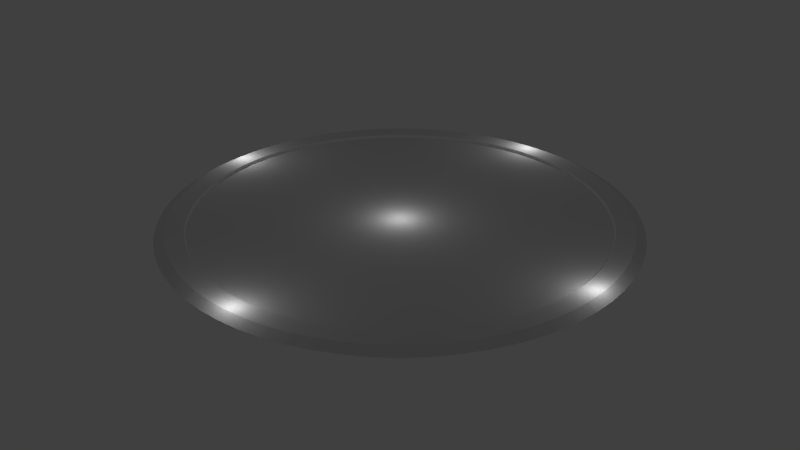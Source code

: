 # Source: arena3.blend  (saved by Blender 2.76.0; exported with 4.5.12 LTS)
import bpy
from mathutils import Matrix  # noqa: F401  (used for matrix-valued properties, if any)

bpy.ops.wm.read_factory_settings(use_empty=True)
scene = bpy.context.scene
scene.name = 'Scene'

# ---- collections
col_collection_1 = bpy.data.collections.new('Collection 1'); scene.collection.children.link(col_collection_1)

# ---- materials (node trees are filled in below, after node groups)
mat_center = bpy.data.materials.new('center')
mat_center.alpha_threshold = 0.0
mat_center.use_transparent_shadow = False
mat_center.diffuse_color = (0.342, 0.4672, 0.4145, 1.0)
mat_center.roughness = 0.5
mat_center.specular_intensity = 0.05483
mat_borders = bpy.data.materials.new('borders')
mat_borders.alpha_threshold = 0.0
mat_borders.use_transparent_shadow = False
mat_borders.diffuse_color = (0.1473, 0.06231, 0.1463, 1.0)
mat_borders.roughness = 0.5
mat_borders.specular_intensity = 0.1
mat_material_003 = bpy.data.materials.new('Material.003')
mat_material_003.alpha_threshold = 0.0
mat_material_003.use_transparent_shadow = False
mat_material_003.roughness = 0.5

# ---- material node trees

# ---- world
world_world = bpy.data.worlds.new('World'); scene.world = world_world
world_world.color = (0.05088, 0.05088, 0.05088)
world_world.use_sun_shadow = False
world_world.sun_shadow_jitter_overblur = 0.0
world_world.cycles.sampling_method = 'MANUAL'
world_world.cycles.sample_map_resolution = 256

# ---- lights
light_point_003 = bpy.data.lights.new('Point.003', 'POINT')
light_point_003.transmission_factor = 0.0
light_point_003.energy = 100.0
light_point_003.shadow_buffer_clip_start = 0.5
light_point_003.shadow_soft_size = 0.1
light_point_003.shadow_maximum_resolution = 0.006
light_point_003.use_absolute_resolution = True
light_point_003.cycles.use_multiple_importance_sampling = False
light_point_002 = bpy.data.lights.new('Point.002', 'POINT')
light_point_002.transmission_factor = 0.0
light_point_002.energy = 100.0
light_point_002.shadow_buffer_clip_start = 0.5
light_point_002.shadow_soft_size = 0.1
light_point_002.shadow_maximum_resolution = 0.006
light_point_002.use_absolute_resolution = True
light_point_002.cycles.use_multiple_importance_sampling = False
light_point_001 = bpy.data.lights.new('Point.001', 'POINT')
light_point_001.transmission_factor = 0.0
light_point_001.energy = 100.0
light_point_001.shadow_buffer_clip_start = 0.5
light_point_001.shadow_soft_size = 0.1
light_point_001.shadow_maximum_resolution = 0.006
light_point_001.use_absolute_resolution = True
light_point_001.cycles.use_multiple_importance_sampling = False
light_point = bpy.data.lights.new('Point', 'POINT')
light_point.transmission_factor = 0.0
light_point.energy = 100.0
light_point.shadow_buffer_clip_start = 0.5
light_point.shadow_soft_size = 0.1
light_point.shadow_maximum_resolution = 0.006
light_point.use_absolute_resolution = True
light_point.cycles.use_multiple_importance_sampling = False
light_hemi = bpy.data.lights.new('Hemi', 'POINT')
light_hemi.transmission_factor = 0.0
light_hemi.energy = 100.0
light_hemi.shadow_buffer_clip_start = 0.5
light_hemi.shadow_soft_size = 0.1
light_hemi.shadow_maximum_resolution = 0.006
light_hemi.use_absolute_resolution = True
light_hemi.cycles.use_multiple_importance_sampling = False

# ---- meshes
me_circle_001 = bpy.data.meshes.new('Circle.001')
me_circle_001.from_pydata([(0.0, 1.0, 0.0), (-0.09802, 0.9952, 0.0), (-0.1951, 0.9808, 0.0), (-0.2903, 0.9569, 0.0), (-0.3827, 0.9239, 0.0), (-0.4714, 0.8819, 0.0), (-0.5556, 0.8315, 0.0), (-0.6344, 0.773, 0.0), (-0.7071, 0.7071, 0.0), (-0.773, 0.6344, 0.0), (-0.8315, 0.5556, 0.0), (-0.8819, 0.4714, 0.0), (-0.9239, 0.3827, 0.0), (-0.9569, 0.2903, 0.0), (-0.9808, 0.1951, 0.0), (-0.9952, 0.09802, 0.0), (-1.0, -1.629e-07, 0.0), (-0.9952, -0.09802, 0.0), (-0.9808, -0.1951, 0.0), (-0.9569, -0.2903, 0.0), (-0.9239, -0.3827, 0.0), (-0.8819, -0.4714, 0.0), (-0.8315, -0.5556, 0.0), (-0.773, -0.6344, 0.0), (-0.7071, -0.7071, 0.0), (-0.6344, -0.773, 0.0), (-0.5556, -0.8315, 0.0), (-0.4714, -0.8819, 0.0), (-0.3827, -0.9239, 0.0), (-0.2903, -0.9569, 0.0), (-0.1951, -0.9808, 0.0), (-0.09802, -0.9952, 0.0), (8.027e-07, -1.0, 0.0), (0.09802, -0.9952, 0.0), (0.1951, -0.9808, 0.0), (0.2903, -0.9569, 0.0), (0.3827, -0.9239, 0.0), (0.4714, -0.8819, 0.0), (0.5556, -0.8315, 0.0), (0.6344, -0.773, 0.0), (0.7071, -0.7071, 0.0), (0.773, -0.6344, 0.0), (0.8315, -0.5556, 0.0), (0.8819, -0.4714, 0.0), (0.9239, -0.3827, 0.0), (0.9569, -0.2903, 0.0), (0.9808, -0.1951, 0.0), (0.9952, -0.09802, 0.0), (1.0, -4.649e-07, 0.0), (0.9952, 0.09802, 0.0), (0.9808, 0.1951, 0.0), (0.9569, 0.2903, 0.0), (0.9239, 0.3827, 0.0), (0.8819, 0.4714, 0.0), (0.8315, 0.5556, 0.0), (0.773, 0.6344, 0.0), (0.7071, 0.7071, 0.0), (0.6344, 0.773, 0.0), (0.5556, 0.8315, 0.0), (0.4714, 0.8819, 0.0), (0.3827, 0.9239, 0.0), (0.2903, 0.9569, 0.0), (0.1951, 0.9808, 0.0), (0.09802, 0.9952, 0.0), (5.777e-07, -2.561e-07, 0.0), (-5.888e-08, 1.099, 0.01274), (-0.1077, 1.094, 0.01274), (-0.2144, 1.078, 0.01274), (-0.319, 1.052, 0.01274), (-0.4205, 1.015, 0.01274), (-0.518, 0.9691, 0.01274), (-0.6105, 0.9137, 0.01274), (-0.6971, 0.8494, 0.01274), (-0.777, 0.777, 0.01274), (-0.8494, 0.6971, 0.01274), (-0.9137, 0.6105, 0.01274), (-0.9691, 0.518, 0.01274), (-1.015, 0.4205, 0.01274), (-1.052, 0.319, 0.01274), (-1.078, 0.2144, 0.01274), (-1.094, 0.1077, 0.01274), (-1.099, -1.539e-07, 0.01274), (-1.094, -0.1077, 0.01274), (-1.078, -0.2144, 0.01274), (-1.052, -0.319, 0.01274), (-1.015, -0.4205, 0.01274), (-0.9691, -0.518, 0.01274), (-0.9137, -0.6105, 0.01274), (-0.8494, -0.6971, 0.01274), (-0.777, -0.777, 0.01274), (-0.6971, -0.8494, 0.01274), (-0.6105, -0.9137, 0.01274), (-0.518, -0.9691, 0.01274), (-0.4205, -1.015, 0.01274), (-0.319, -1.052, 0.01274), (-0.2144, -1.078, 0.01274), (-0.1077, -1.094, 0.01274), (8.232e-07, -1.099, 0.01274), (0.1077, -1.094, 0.01274), (0.2144, -1.078, 0.01274), (0.319, -1.052, 0.01274), (0.4205, -1.015, 0.01274), (0.518, -0.9691, 0.01274), (0.6105, -0.9137, 0.01274), (0.6971, -0.8494, 0.01274), (0.777, -0.777, 0.01274), (0.8494, -0.6971, 0.01274), (0.9137, -0.6105, 0.01274), (0.9691, -0.518, 0.01274), (1.015, -0.4205, 0.01274), (1.052, -0.319, 0.01274), (1.078, -0.2144, 0.01274), (1.094, -0.1077, 0.01274), (1.099, -4.857e-07, 0.01274), (1.094, 0.1077, 0.01274), (1.078, 0.2144, 0.01274), (1.052, 0.319, 0.01274), (1.015, 0.4205, 0.01274), (0.9691, 0.518, 0.01274), (0.9137, 0.6105, 0.01274), (0.8494, 0.6971, 0.01274), (0.777, 0.777, 0.01274), (0.6971, 0.8494, 0.01274), (0.6105, 0.9137, 0.01274), (0.518, 0.9691, 0.01274), (0.4205, 1.015, 0.01274), (0.319, 1.052, 0.01274), (0.2144, 1.078, 0.01274), (0.1077, 1.094, 0.01274), (-8.781e-08, 1.147, -0.01268), (-0.1124, 1.142, -0.01268), (-0.2238, 1.125, -0.01268), (-0.333, 1.098, -0.01268), (-0.439, 1.06, -0.01268), (-0.5408, 1.012, -0.01268), (-0.6373, 0.9538, -0.01268), (-0.7277, 0.8867, -0.01268), (-0.8111, 0.8111, -0.01268), (-0.8867, 0.7277, -0.01268), (-0.9538, 0.6373, -0.01268), (-1.012, 0.5408, -0.01268), (-1.06, 0.439, -0.01268), (-1.098, 0.333, -0.01268), (-1.125, 0.2238, -0.01268), (-1.142, 0.1124, -0.01268), (-1.147, -1.494e-07, -0.01268), (-1.142, -0.1124, -0.01268), (-1.125, -0.2238, -0.01268), (-1.098, -0.333, -0.01268), (-1.06, -0.439, -0.01268), (-1.012, -0.5408, -0.01268), (-0.9538, -0.6373, -0.01268), (-0.8867, -0.7277, -0.01268), (-0.8111, -0.8111, -0.01268), (-0.7277, -0.8867, -0.01268), (-0.6373, -0.9538, -0.01268), (-0.5408, -1.012, -0.01268), (-0.439, -1.06, -0.01268), (-0.333, -1.098, -0.01268), (-0.2238, -1.125, -0.01268), (-0.1124, -1.142, -0.01268), (8.33e-07, -1.147, -0.01268), (0.1124, -1.142, -0.01268), (0.2238, -1.125, -0.01268), (0.333, -1.098, -0.01268), (0.439, -1.06, -0.01268), (0.5408, -1.012, -0.01268), (0.6373, -0.9538, -0.01268), (0.7277, -0.8867, -0.01268), (0.8111, -0.8111, -0.01268), (0.8867, -0.7277, -0.01268), (0.9538, -0.6373, -0.01268), (1.012, -0.5408, -0.01268), (1.06, -0.439, -0.01268), (1.098, -0.333, -0.01268), (1.125, -0.2238, -0.01268), (1.142, -0.1124, -0.01268), (1.147, -4.958e-07, -0.01268), (1.142, 0.1124, -0.01268), (1.125, 0.2238, -0.01268), (1.098, 0.333, -0.01268), (1.06, 0.439, -0.01268), (1.012, 0.5408, -0.01268), (0.9538, 0.6373, -0.01268), (0.8867, 0.7277, -0.01268), (0.8111, 0.8111, -0.01268), (0.7277, 0.8867, -0.01268), (0.6373, 0.9538, -0.01268), (0.5408, 1.012, -0.01268), (0.439, 1.06, -0.01268), (0.333, 1.098, -0.01268), (0.2238, 1.125, -0.01268), (0.1124, 1.142, -0.01268), (-3.635e-08, 1.055, -0.07663), (-0.1034, 1.05, -0.07663), (-0.2059, 1.035, -0.07663), (-0.3063, 1.01, -0.07663), (-0.4038, 0.975, -0.07663), (-0.4975, 0.9307, -0.07663), (-0.5863, 0.8774, -0.07663), (-0.6695, 0.8158, -0.07663), (-0.7462, 0.7462, -0.07663), (-0.8158, 0.6695, -0.07663), (-0.8774, 0.5863, -0.07663), (-0.9307, 0.4975, -0.07663), (-0.975, 0.4038, -0.07663), (-1.01, 0.3063, -0.07663), (-1.035, 0.2059, -0.07663), (-1.05, 0.1034, -0.07663), (-1.055, -1.561e-07, -0.07663), (-1.05, -0.1034, -0.07663), (-1.035, -0.2059, -0.07663), (-1.01, -0.3063, -0.07663), (-0.975, -0.4038, -0.07663), (-0.9307, -0.4975, -0.07663), (-0.8774, -0.5863, -0.07663), (-0.8158, -0.6695, -0.07663), (-0.7462, -0.7462, -0.07663), (-0.6695, -0.8158, -0.07663), (-0.5863, -0.8774, -0.07663), (-0.4975, -0.9307, -0.07663), (-0.4038, -0.975, -0.07663), (-0.3063, -1.01, -0.07663), (-0.2059, -1.035, -0.07663), (-0.1034, -1.05, -0.07663), (8.107e-07, -1.055, -0.07663), (0.1034, -1.05, -0.07663), (0.2059, -1.035, -0.07663), (0.3063, -1.01, -0.07663), (0.4038, -0.975, -0.07663), (0.4975, -0.9307, -0.07663), (0.5863, -0.8774, -0.07663), (0.6695, -0.8158, -0.07663), (0.7462, -0.7462, -0.07663), (0.8158, -0.6695, -0.07663), (0.8774, -0.5863, -0.07663), (0.9307, -0.4975, -0.07663), (0.975, -0.4038, -0.07663), (1.01, -0.3063, -0.07663), (1.035, -0.2059, -0.07663), (1.05, -0.1034, -0.07663), (1.055, -4.748e-07, -0.07663), (1.05, 0.1034, -0.07663), (1.035, 0.2059, -0.07663), (1.01, 0.3063, -0.07663), (0.975, 0.4038, -0.07663), (0.9307, 0.4975, -0.07663), (0.8774, 0.5863, -0.07663), (0.8158, 0.6695, -0.07663), (0.7462, 0.7462, -0.07663), (0.6695, 0.8157, -0.07663), (0.5863, 0.8774, -0.07663), (0.4975, 0.9307, -0.07663), (0.4038, 0.975, -0.07663), (0.3063, 1.01, -0.07663), (0.2059, 1.035, -0.07663), (0.1034, 1.05, -0.07663), (5.841e-07, -2.179e-07, -0.02092), (0.0, 1.0, 0.006279), (-3.852e-09, 1.006, 0.01274), (-0.09865, 1.002, 0.01274), (-0.09802, 0.9952, 0.006279), (-0.1964, 0.9871, 0.01274), (-0.1951, 0.9808, 0.006279), (-0.2922, 0.9631, 0.01274), (-0.2903, 0.9569, 0.006279), (-0.3852, 0.9299, 0.01274), (-0.3827, 0.9239, 0.006279), (-0.4744, 0.8876, 0.01274), (-0.4714, 0.8819, 0.006279), (-0.5592, 0.8368, 0.01274), (-0.5556, 0.8315, 0.006279), (-0.6385, 0.778, 0.01274), (-0.6344, 0.773, 0.006279), (-0.7117, 0.7117, 0.01274), (-0.7071, 0.7071, 0.006279), (-0.778, 0.6385, 0.01274), (-0.773, 0.6344, 0.006279), (-0.8368, 0.5592, 0.01274), (-0.8315, 0.5556, 0.006279), (-0.8876, 0.4744, 0.01274), (-0.8819, 0.4714, 0.006279), (-0.9299, 0.3852, 0.01274), (-0.9239, 0.3827, 0.006279), (-0.9631, 0.2922, 0.01274), (-0.9569, 0.2903, 0.006279), (-0.9871, 0.1964, 0.01274), (-0.9808, 0.1951, 0.006279), (-1.002, 0.09865, 0.01274), (-0.9952, 0.09802, 0.006279), (-1.006, -1.623e-07, 0.01274), (-1.0, -1.629e-07, 0.006279), (-1.002, -0.09865, 0.01274), (-0.9952, -0.09802, 0.006279), (-0.9871, -0.1964, 0.01274), (-0.9808, -0.1951, 0.006279), (-0.9631, -0.2922, 0.01274), (-0.9569, -0.2903, 0.006279), (-0.9299, -0.3852, 0.01274), (-0.9239, -0.3827, 0.006279), (-0.8876, -0.4744, 0.01274), (-0.8819, -0.4714, 0.006279), (-0.8368, -0.5592, 0.01274), (-0.8315, -0.5556, 0.006279), (-0.778, -0.6385, 0.01274), (-0.773, -0.6344, 0.006279), (-0.7117, -0.7117, 0.01274), (-0.7071, -0.7071, 0.006279), (-0.6385, -0.778, 0.01274), (-0.6344, -0.773, 0.006279), (-0.5592, -0.8368, 0.01274), (-0.5556, -0.8315, 0.006279), (-0.4744, -0.8876, 0.01274), (-0.4714, -0.8819, 0.006279), (-0.3852, -0.9299, 0.01274), (-0.3827, -0.9239, 0.006279), (-0.2922, -0.9631, 0.01274), (-0.2903, -0.9569, 0.006279), (-0.1964, -0.9871, 0.01274), (-0.1951, -0.9808, 0.006279), (-0.09865, -1.002, 0.01274), (-0.09802, -0.9952, 0.006279), (8.04e-07, -1.006, 0.01274), (8.027e-07, -1.0, 0.006279), (0.09865, -1.002, 0.01274), (0.09802, -0.9952, 0.006279), (0.1964, -0.9871, 0.01274), (0.1951, -0.9808, 0.006279), (0.2922, -0.9631, 0.01274), (0.2903, -0.9569, 0.006279), (0.3852, -0.9299, 0.01274), (0.3827, -0.9239, 0.006279), (0.4744, -0.8876, 0.01274), (0.4714, -0.8819, 0.006279), (0.5592, -0.8368, 0.01274), (0.5556, -0.8315, 0.006279), (0.6385, -0.778, 0.01274), (0.6344, -0.773, 0.006279), (0.7117, -0.7117, 0.01274), (0.7071, -0.7071, 0.006279), (0.778, -0.6385, 0.01274), (0.773, -0.6344, 0.006279), (0.8368, -0.5592, 0.01274), (0.8315, -0.5556, 0.006279), (0.8876, -0.4744, 0.01274), (0.8819, -0.4714, 0.006279), (0.9299, -0.3852, 0.01274), (0.9239, -0.3827, 0.006279), (0.9631, -0.2922, 0.01274), (0.9569, -0.2903, 0.006279), (0.9871, -0.1964, 0.01274), (0.9808, -0.1951, 0.006279), (1.002, -0.09865, 0.01274), (0.9952, -0.09802, 0.006279), (1.006, -4.663e-07, 0.01274), (1.0, -4.649e-07, 0.006279), (1.002, 0.09865, 0.01274), (0.9952, 0.09802, 0.006279), (0.9871, 0.1964, 0.01274), (0.9808, 0.1951, 0.006279), (0.9631, 0.2922, 0.01274), (0.9569, 0.2903, 0.006279), (0.9299, 0.3852, 0.01274), (0.9239, 0.3827, 0.006279), (0.8876, 0.4744, 0.01274), (0.8819, 0.4714, 0.006279), (0.8368, 0.5592, 0.01274), (0.8315, 0.5556, 0.006279), (0.778, 0.6385, 0.01274), (0.773, 0.6344, 0.006279), (0.7117, 0.7117, 0.01274), (0.7071, 0.7071, 0.006279), (0.6385, 0.778, 0.01274), (0.6344, 0.773, 0.006279), (0.5592, 0.8368, 0.01274), (0.5556, 0.8315, 0.006279), (0.4744, 0.8876, 0.01274), (0.4714, 0.8819, 0.006279), (0.3852, 0.9299, 0.01274), (0.3827, 0.9239, 0.006279), (0.2922, 0.9631, 0.01274), (0.2903, 0.9569, 0.006279), (0.1964, 0.9871, 0.01274), (0.1951, 0.9808, 0.006279), (0.09865, 1.002, 0.01274), (0.09802, 0.9952, 0.006279)], [], [(57, 58, 64), (31, 32, 64), (5, 6, 64), (58, 59, 64), (32, 33, 64), (6, 7, 64), (59, 60, 64), (33, 34, 64), (7, 8, 64), (60, 61, 64), (34, 35, 64), (8, 9, 64), (61, 62, 64), (35, 36, 64), (9, 10, 64), (62, 63, 64), (36, 37, 64), (10, 11, 64), (63, 0, 64), (37, 38, 64), (11, 12, 64), (38, 39, 64), (12, 13, 64), (39, 40, 64), (13, 14, 64), (40, 41, 64), (14, 15, 64), (41, 42, 64), (15, 16, 64), (42, 43, 64), (16, 17, 64), (43, 44, 64), (17, 18, 64), (44, 45, 64), (18, 19, 64), (45, 46, 64), (19, 20, 64), (46, 47, 64), (20, 21, 64), (47, 48, 64), (21, 22, 64), (48, 49, 64), (22, 23, 64), (49, 50, 64), (23, 24, 64), (50, 51, 64), (24, 25, 64), (51, 52, 64), (25, 26, 64), (52, 53, 64), (26, 27, 64), (0, 1, 64), (53, 54, 64), (27, 28, 64), (1, 2, 64), (54, 55, 64), (28, 29, 64), (2, 3, 64), (55, 56, 64), (29, 30, 64), (3, 4, 64), (56, 57, 64), (30, 31, 64), (4, 5, 64), (374, 372, 122, 123), (322, 320, 96, 97), (270, 268, 70, 71), (376, 374, 123, 124), (324, 322, 97, 98), (272, 270, 71, 72), (378, 376, 124, 125), (326, 324, 98, 99), (274, 272, 72, 73), (380, 378, 125, 126), (328, 326, 99, 100), (276, 274, 73, 74), (382, 380, 126, 127), (330, 328, 100, 101), (278, 276, 74, 75), (384, 382, 127, 128), (332, 330, 101, 102), (280, 278, 75, 76), (260, 259, 65, 66), (334, 332, 102, 103), (282, 280, 76, 77), (336, 334, 103, 104), (284, 282, 77, 78), (338, 336, 104, 105), (286, 284, 78, 79), (340, 338, 105, 106), (288, 286, 79, 80), (342, 340, 106, 107), (290, 288, 80, 81), (344, 342, 107, 108), (292, 290, 81, 82), (346, 344, 108, 109), (294, 292, 82, 83), (348, 346, 109, 110), (296, 294, 83, 84), (350, 348, 110, 111), (298, 296, 84, 85), (352, 350, 111, 112), (300, 298, 85, 86), (354, 352, 112, 113), (302, 300, 86, 87), (356, 354, 113, 114), (304, 302, 87, 88), (358, 356, 114, 115), (306, 304, 88, 89), (360, 358, 115, 116), (308, 306, 89, 90), (362, 360, 116, 117), (310, 308, 90, 91), (364, 362, 117, 118), (312, 310, 91, 92), (259, 384, 128, 65), (366, 364, 118, 119), (314, 312, 92, 93), (262, 260, 66, 67), (368, 366, 119, 120), (316, 314, 93, 94), (264, 262, 67, 68), (370, 368, 120, 121), (318, 316, 94, 95), (266, 264, 68, 69), (372, 370, 121, 122), (320, 318, 95, 96), (268, 266, 69, 70), (62, 61, 381, 383), (36, 35, 329, 331), (10, 9, 277, 279), (63, 62, 383, 385), (37, 36, 331, 333), (11, 10, 279, 281), (38, 37, 333, 335), (12, 11, 281, 283), (0, 63, 385, 258), (39, 38, 335, 337), (13, 12, 283, 285), (40, 39, 337, 339), (14, 13, 285, 287), (41, 40, 339, 341), (15, 14, 287, 289), (42, 41, 341, 343), (16, 15, 289, 291), (43, 42, 343, 345), (17, 16, 291, 293), (44, 43, 345, 347), (18, 17, 293, 295), (45, 44, 347, 349), (19, 18, 295, 297), (46, 45, 349, 351), (20, 19, 297, 299), (47, 46, 351, 353), (21, 20, 299, 301), (48, 47, 353, 355), (22, 21, 301, 303), (49, 48, 355, 357), (23, 22, 303, 305), (50, 49, 357, 359), (24, 23, 305, 307), (51, 50, 359, 361), (25, 24, 307, 309), (52, 51, 361, 363), (26, 25, 309, 311), (53, 52, 363, 365), (27, 26, 311, 313), (54, 53, 365, 367), (28, 27, 313, 315), (2, 1, 261, 263), (55, 54, 367, 369), (29, 28, 315, 317), (3, 2, 263, 265), (56, 55, 369, 371), (30, 29, 317, 319), (4, 3, 265, 267), (57, 56, 371, 373), (31, 30, 319, 321), (5, 4, 267, 269), (58, 57, 373, 375), (32, 31, 321, 323), (6, 5, 269, 271), (59, 58, 375, 377), (33, 32, 323, 325), (7, 6, 271, 273), (60, 59, 377, 379), (34, 33, 325, 327), (8, 7, 273, 275), (61, 60, 379, 381), (35, 34, 327, 329), (9, 8, 275, 277), (65, 128, 192, 129), (103, 102, 166, 167), (77, 76, 140, 141), (104, 103, 167, 168), (78, 77, 141, 142), (105, 104, 168, 169), (79, 78, 142, 143), (106, 105, 169, 170), (80, 79, 143, 144), (107, 106, 170, 171), (81, 80, 144, 145), (108, 107, 171, 172), (82, 81, 145, 146), (109, 108, 172, 173), (83, 82, 146, 147), (110, 109, 173, 174), (84, 83, 147, 148), (111, 110, 174, 175), (85, 84, 148, 149), (112, 111, 175, 176), (86, 85, 149, 150), (113, 112, 176, 177), (87, 86, 150, 151), (114, 113, 177, 178), (88, 87, 151, 152), (115, 114, 178, 179), (89, 88, 152, 153), (116, 115, 179, 180), (90, 89, 153, 154), (117, 116, 180, 181), (91, 90, 154, 155), (118, 117, 181, 182), (92, 91, 155, 156), (66, 65, 129, 130), (119, 118, 182, 183), (93, 92, 156, 157), (67, 66, 130, 131), (120, 119, 183, 184), (94, 93, 157, 158), (68, 67, 131, 132), (121, 120, 184, 185), (95, 94, 158, 159), (69, 68, 132, 133), (122, 121, 185, 186), (96, 95, 159, 160), (70, 69, 133, 134), (123, 122, 186, 187), (97, 96, 160, 161), (71, 70, 134, 135), (124, 123, 187, 188), (98, 97, 161, 162), (72, 71, 135, 136), (125, 124, 188, 189), (99, 98, 162, 163), (73, 72, 136, 137), (126, 125, 189, 190), (100, 99, 163, 164), (74, 73, 137, 138), (127, 126, 190, 191), (101, 100, 164, 165), (75, 74, 138, 139), (128, 127, 191, 192), (102, 101, 165, 166), (76, 75, 139, 140), (170, 169, 233, 234), (144, 143, 207, 208), (171, 170, 234, 235), (145, 144, 208, 209), (172, 171, 235, 236), (146, 145, 209, 210), (173, 172, 236, 237), (147, 146, 210, 211), (174, 173, 237, 238), (148, 147, 211, 212), (175, 174, 238, 239), (149, 148, 212, 213), (176, 175, 239, 240), (150, 149, 213, 214), (177, 176, 240, 241), (151, 150, 214, 215), (178, 177, 241, 242), (152, 151, 215, 216), (179, 178, 242, 243), (153, 152, 216, 217), (180, 179, 243, 244), (154, 153, 217, 218), (181, 180, 244, 245), (155, 154, 218, 219), (182, 181, 245, 246), (156, 155, 219, 220), (130, 129, 193, 194), (183, 182, 246, 247), (157, 156, 220, 221), (131, 130, 194, 195), (184, 183, 247, 248), (158, 157, 221, 222), (132, 131, 195, 196), (185, 184, 248, 249), (159, 158, 222, 223), (133, 132, 196, 197), (186, 185, 249, 250), (160, 159, 223, 224), (134, 133, 197, 198), (187, 186, 250, 251), (161, 160, 224, 225), (135, 134, 198, 199), (188, 187, 251, 252), (162, 161, 225, 226), (136, 135, 199, 200), (189, 188, 252, 253), (163, 162, 226, 227), (137, 136, 200, 201), (190, 189, 253, 254), (164, 163, 227, 228), (138, 137, 201, 202), (191, 190, 254, 255), (165, 164, 228, 229), (139, 138, 202, 203), (192, 191, 255, 256), (166, 165, 229, 230), (140, 139, 203, 204), (129, 192, 256, 193), (167, 166, 230, 231), (141, 140, 204, 205), (168, 167, 231, 232), (142, 141, 205, 206), (169, 168, 232, 233), (143, 142, 206, 207), (237, 236, 257), (211, 210, 257), (238, 237, 257), (212, 211, 257), (239, 238, 257), (213, 212, 257), (240, 239, 257), (214, 213, 257), (241, 240, 257), (215, 214, 257), (242, 241, 257), (216, 215, 257), (243, 242, 257), (217, 216, 257), (244, 243, 257), (218, 217, 257), (245, 244, 257), (219, 218, 257), (246, 245, 257), (220, 219, 257), (194, 193, 257), (247, 246, 257), (221, 220, 257), (195, 194, 257), (248, 247, 257), (222, 221, 257), (196, 195, 257), (249, 248, 257), (223, 222, 257), (197, 196, 257), (250, 249, 257), (224, 223, 257), (198, 197, 257), (251, 250, 257), (225, 224, 257), (199, 198, 257), (252, 251, 257), (226, 225, 257), (200, 199, 257), (253, 252, 257), (227, 226, 257), (201, 200, 257), (254, 253, 257), (228, 227, 257), (202, 201, 257), (255, 254, 257), (229, 228, 257), (203, 202, 257), (256, 255, 257), (230, 229, 257), (204, 203, 257), (193, 256, 257), (231, 230, 257), (205, 204, 257), (232, 231, 257), (206, 205, 257), (233, 232, 257), (207, 206, 257), (234, 233, 257), (208, 207, 257), (235, 234, 257), (209, 208, 257), (236, 235, 257), (210, 209, 257), (261, 258, 259, 260), (263, 261, 260, 262), (265, 263, 262, 264), (267, 265, 264, 266), (269, 267, 266, 268), (271, 269, 268, 270), (273, 271, 270, 272), (275, 273, 272, 274), (277, 275, 274, 276), (279, 277, 276, 278), (281, 279, 278, 280), (283, 281, 280, 282), (285, 283, 282, 284), (287, 285, 284, 286), (289, 287, 286, 288), (291, 289, 288, 290), (293, 291, 290, 292), (295, 293, 292, 294), (297, 295, 294, 296), (299, 297, 296, 298), (301, 299, 298, 300), (303, 301, 300, 302), (305, 303, 302, 304), (307, 305, 304, 306), (309, 307, 306, 308), (311, 309, 308, 310), (313, 311, 310, 312), (315, 313, 312, 314), (317, 315, 314, 316), (319, 317, 316, 318), (321, 319, 318, 320), (323, 321, 320, 322), (325, 323, 322, 324), (327, 325, 324, 326), (329, 327, 326, 328), (331, 329, 328, 330), (333, 331, 330, 332), (335, 333, 332, 334), (337, 335, 334, 336), (339, 337, 336, 338), (341, 339, 338, 340), (343, 341, 340, 342), (345, 343, 342, 344), (347, 345, 344, 346), (349, 347, 346, 348), (351, 349, 348, 350), (353, 351, 350, 352), (355, 353, 352, 354), (357, 355, 354, 356), (359, 357, 356, 358), (361, 359, 358, 360), (363, 361, 360, 362), (365, 363, 362, 364), (367, 365, 364, 366), (369, 367, 366, 368), (371, 369, 368, 370), (373, 371, 370, 372), (375, 373, 372, 374), (377, 375, 374, 376), (379, 377, 376, 378), (381, 379, 378, 380), (383, 381, 380, 382), (385, 383, 382, 384), (258, 385, 384, 259), (1, 0, 258, 261)])
me_circle_001.polygons.foreach_set('material_index', [2, 2, 2, 2, 2, 2, 2, 2, 2, 2, 2, 2, 2, 2, 2, 2, 2, 2, 2, 2, 2, 2, 2, 2, 2, 2, 2, 2, 2, 2, 2, 2, 2, 2, 2, 2, 2, 2, 2, 2, 2, 2, 2, 2, 2, 2, 2, 2, 2, 2, 2, 2, 2, 2, 2, 2, 2, 2, 2, 2, 2, 2, 2, 2, 2, 2, 2, 2, 2, 2, 2, 2, 2, 2, 2, 2, 2, 2, 2, 2, 2, 2, 2, 2, 2, 2, 2, 2, 2, 2, 2, 2, 2, 2, 2, 2, 2, 2, 2, 2, 2, 2, 2, 2, 2, 2, 2, 2, 2, 2, 2, 2, 2, 2, 2, 2, 2, 2, 2, 2, 2, 2, 2, 2, 2, 2, 2, 2, 2, 2, 2, 2, 2, 2, 2, 2, 2, 2, 2, 2, 2, 2, 2, 2, 2, 2, 2, 2, 2, 2, 2, 2, 2, 2, 2, 2, 2, 2, 2, 2, 2, 2, 2, 2, 2, 2, 2, 2, 2, 2, 2, 2, 2, 2, 2, 2, 2, 2, 2, 2, 2, 2, 2, 2, 2, 2, 2, 2, 2, 2, 2, 2, 2, 2, 2, 2, 2, 2, 2, 2, 2, 2, 2, 2, 2, 2, 2, 2, 2, 2, 2, 2, 2, 2, 2, 2, 2, 2, 2, 2, 2, 2, 2, 2, 2, 2, 2, 2, 2, 2, 2, 2, 2, 2, 2, 2, 2, 2, 2, 2, 2, 2, 2, 2, 2, 2, 2, 2, 2, 2, 2, 2, 2, 2, 2, 2, 2, 2, 2, 2, 2, 2, 2, 2, 2, 2, 2, 2, 2, 2, 2, 2, 2, 2, 2, 2, 2, 2, 2, 2, 2, 2, 2, 2, 2, 2, 2, 2, 2, 2, 2, 2, 2, 2, 2, 2, 2, 2, 2, 2, 2, 2, 2, 2, 2, 2, 2, 2, 2, 2, 2, 2, 2, 2, 2, 2, 2, 2, 2, 2, 2, 2, 2, 2, 2, 2, 2, 2, 2, 2, 2, 2, 2, 2, 2, 2, 2, 2, 2, 2, 2, 2, 2, 2, 2, 2, 2, 2, 2, 2, 2, 2, 2, 2, 2, 2, 2, 2, 2, 2, 2, 2, 2, 2, 2, 2, 2, 2, 2, 2, 2, 2, 2, 2, 2, 2, 2, 2, 2, 2, 2, 2, 2, 2, 2, 2, 2, 2, 2, 2, 2, 2, 2, 2, 2, 2, 2, 2, 2, 2, 2, 2, 2, 2, 2, 2, 2, 2, 2, 2, 2, 2, 2, 2, 2, 2, 2, 2, 2, 2, 2, 2, 2, 2, 2, 2, 2, 2, 2, 2, 2, 2, 2, 2, 2, 2, 2, 2, 2, 2, 2, 2, 2, 2, 2, 2, 2, 2])
_uv = me_circle_001.uv_layers.new(name='UVMap')
_uv.uv.foreach_set('vector', [0.8587, 0.8947, 0.8393, 0.9091, 0.7022, 0.7041, 0.6781, 0.4587, 0.7022, 0.4575, 0.7022, 0.7041, 0.586, 0.9216, 0.5652, 0.9091, 0.7022, 0.7041, 0.8393, 0.9091, 0.8185, 0.9216, 0.7022, 0.7041, 0.7022, 0.4575, 0.7264, 0.4587, 0.7022, 0.7041, 0.5652, 0.9091, 0.5458, 0.8947, 0.7022, 0.7041, 0.8185, 0.9216, 0.7966, 0.9319, 0.7022, 0.7041, 0.7264, 0.4587, 0.7504, 0.4622, 0.7022, 0.7041, 0.5458, 0.8947, 0.5279, 0.8784, 0.7022, 0.7041, 0.7966, 0.9319, 0.7738, 0.9401, 0.7022, 0.7041, 0.7504, 0.4622, 0.7738, 0.4681, 0.7022, 0.7041, 0.5279, 0.8784, 0.5116, 0.8605, 0.7022, 0.7041, 0.7738, 0.9401, 0.7504, 0.9459, 0.7022, 0.7041, 0.7738, 0.4681, 0.7966, 0.4762, 0.7022, 0.7041, 0.5116, 0.8605, 0.4972, 0.8411, 0.7022, 0.7041, 0.7504, 0.9459, 0.7264, 0.9495, 0.7022, 0.7041, 0.7966, 0.4762, 0.8185, 0.4866, 0.7022, 0.7041, 0.4972, 0.8411, 0.4848, 0.8203, 0.7022, 0.7041, 0.7264, 0.9495, 0.7022, 0.9507, 0.7022, 0.7041, 0.8185, 0.4866, 0.8393, 0.499, 0.7022, 0.7041, 0.4848, 0.8203, 0.4744, 0.7984, 0.7022, 0.7041, 0.8393, 0.499, 0.8587, 0.5134, 0.7022, 0.7041, 0.4744, 0.7984, 0.4663, 0.7757, 0.7022, 0.7041, 0.8587, 0.5134, 0.8766, 0.5297, 0.7022, 0.7041, 0.4663, 0.7757, 0.4604, 0.7522, 0.7022, 0.7041, 0.8766, 0.5297, 0.8929, 0.5476, 0.7022, 0.7041, 0.4604, 0.7522, 0.4568, 0.7282, 0.7022, 0.7041, 0.8929, 0.5476, 0.9073, 0.5671, 0.7022, 0.7041, 0.4568, 0.7282, 0.4556, 0.7041, 0.7022, 0.7041, 0.9073, 0.5671, 0.9197, 0.5878, 0.7022, 0.7041, 0.4556, 0.7041, 0.4568, 0.6799, 0.7022, 0.7041, 0.9197, 0.5878, 0.9301, 0.6097, 0.7022, 0.7041, 0.4568, 0.6799, 0.4604, 0.656, 0.7022, 0.7041, 0.9301, 0.6097, 0.9382, 0.6325, 0.7022, 0.7041, 0.4604, 0.656, 0.4663, 0.6325, 0.7022, 0.7041, 0.9382, 0.6325, 0.9441, 0.656, 0.7022, 0.7041, 0.4663, 0.6325, 0.4744, 0.6097, 0.7022, 0.7041, 0.9441, 0.656, 0.9477, 0.6799, 0.7022, 0.7041, 0.4744, 0.6097, 0.4848, 0.5878, 0.7022, 0.7041, 0.9477, 0.6799, 0.9489, 0.7041, 0.7022, 0.7041, 0.4848, 0.5878, 0.4972, 0.5671, 0.7022, 0.7041, 0.9489, 0.7041, 0.9477, 0.7282, 0.7022, 0.7041, 0.4972, 0.5671, 0.5116, 0.5476, 0.7022, 0.7041, 0.9477, 0.7282, 0.9441, 0.7522, 0.7022, 0.7041, 0.5116, 0.5476, 0.5279, 0.5297, 0.7022, 0.7041, 0.9441, 0.7522, 0.9382, 0.7757, 0.7022, 0.7041, 0.5279, 0.5297, 0.5458, 0.5134, 0.7022, 0.7041, 0.9382, 0.7757, 0.9301, 0.7984, 0.7022, 0.7041, 0.5458, 0.5134, 0.5652, 0.499, 0.7022, 0.7041, 0.9301, 0.7984, 0.9197, 0.8203, 0.7022, 0.7041, 0.5652, 0.499, 0.586, 0.4866, 0.7022, 0.7041, 0.7022, 0.9507, 0.6781, 0.9495, 0.7022, 0.7041, 0.9197, 0.8203, 0.9073, 0.8411, 0.7022, 0.7041, 0.586, 0.4866, 0.6079, 0.4762, 0.7022, 0.7041, 0.6781, 0.9495, 0.6541, 0.9459, 0.7022, 0.7041, 0.9073, 0.8411, 0.8929, 0.8605, 0.7022, 0.7041, 0.6079, 0.4762, 0.6307, 0.4681, 0.7022, 0.7041, 0.6541, 0.9459, 0.6307, 0.9401, 0.7022, 0.7041, 0.8929, 0.8605, 0.8766, 0.8784, 0.7022, 0.7041, 0.6307, 0.4681, 0.6541, 0.4622, 0.7022, 0.7041, 0.6307, 0.9401, 0.6079, 0.9319, 0.7022, 0.7041, 0.8766, 0.8784, 0.8587, 0.8947, 0.7022, 0.7041, 0.6541, 0.4622, 0.6781, 0.4587, 0.7022, 0.7041, 0.6079, 0.9319, 0.586, 0.9216, 0.7022, 0.7041, 0.8401, 0.9104, 0.8597, 0.8959, 0.8742, 0.9135, 0.8528, 0.9294, 0.7022, 0.4559, 0.6779, 0.4571, 0.6757, 0.4344, 0.7022, 0.4331, 0.5644, 0.9104, 0.5852, 0.923, 0.5745, 0.9431, 0.5517, 0.9294, 0.8192, 0.923, 0.8401, 0.9104, 0.8528, 0.9294, 0.83, 0.9431, 0.7266, 0.4571, 0.7022, 0.4559, 0.7022, 0.4331, 0.7288, 0.4344, 0.5448, 0.8959, 0.5644, 0.9104, 0.5517, 0.9294, 0.5303, 0.9135, 0.7972, 0.9334, 0.8192, 0.923, 0.83, 0.9431, 0.806, 0.9544, 0.7507, 0.4606, 0.7266, 0.4571, 0.7288, 0.4344, 0.7551, 0.4383, 0.5267, 0.8796, 0.5448, 0.8959, 0.5303, 0.9135, 0.5106, 0.8957, 0.7743, 0.9416, 0.7972, 0.9334, 0.806, 0.9544, 0.7809, 0.9634, 0.7743, 0.4666, 0.7507, 0.4606, 0.7551, 0.4383, 0.7809, 0.4448, 0.5104, 0.8615, 0.5267, 0.8796, 0.5106, 0.8957, 0.4928, 0.876, 0.7507, 0.9475, 0.7743, 0.9416, 0.7809, 0.9634, 0.7551, 0.9699, 0.7972, 0.4748, 0.7743, 0.4666, 0.7809, 0.4448, 0.8059, 0.4537, 0.4959, 0.842, 0.5104, 0.8615, 0.4928, 0.876, 0.4769, 0.8546, 0.7266, 0.9511, 0.7507, 0.9475, 0.7551, 0.9699, 0.7288, 0.9738, 0.8192, 0.4852, 0.7972, 0.4748, 0.8059, 0.4537, 0.83, 0.4651, 0.4834, 0.8211, 0.4959, 0.842, 0.4769, 0.8546, 0.4633, 0.8318, 0.6779, 0.9511, 0.7022, 0.9523, 0.7022, 0.9751, 0.6757, 0.9738, 0.8401, 0.4977, 0.8192, 0.4852, 0.83, 0.4651, 0.8528, 0.4788, 0.4729, 0.7991, 0.4834, 0.8211, 0.4633, 0.8318, 0.4519, 0.8078, 0.8597, 0.5122, 0.8401, 0.4977, 0.8528, 0.4788, 0.8742, 0.4946, 0.4647, 0.7761, 0.4729, 0.7991, 0.4519, 0.8078, 0.4429, 0.7827, 0.8778, 0.5286, 0.8597, 0.5122, 0.8742, 0.4946, 0.8939, 0.5125, 0.4588, 0.7525, 0.4647, 0.7761, 0.4429, 0.7827, 0.4365, 0.7569, 0.8941, 0.5466, 0.8778, 0.5286, 0.8939, 0.5125, 0.9117, 0.5322, 0.4552, 0.7284, 0.4588, 0.7525, 0.4365, 0.7569, 0.4326, 0.7306, 0.9086, 0.5662, 0.8941, 0.5466, 0.9117, 0.5322, 0.9276, 0.5535, 0.4541, 0.7041, 0.4552, 0.7284, 0.4326, 0.7306, 0.4313, 0.7041, 0.9211, 0.5871, 0.9086, 0.5662, 0.9276, 0.5535, 0.9412, 0.5763, 0.4552, 0.6797, 0.4541, 0.7041, 0.4313, 0.7041, 0.4326, 0.6775, 0.9316, 0.6091, 0.9211, 0.5871, 0.9412, 0.5763, 0.9526, 0.6004, 0.4588, 0.6557, 0.4552, 0.6797, 0.4326, 0.6775, 0.4365, 0.6512, 0.9398, 0.632, 0.9316, 0.6091, 0.9526, 0.6004, 0.9616, 0.6254, 0.4647, 0.632, 0.4588, 0.6557, 0.4365, 0.6512, 0.4429, 0.6254, 0.9457, 0.6557, 0.9398, 0.632, 0.9616, 0.6254, 0.968, 0.6512, 0.4729, 0.6091, 0.4647, 0.632, 0.4429, 0.6254, 0.4519, 0.6004, 0.9493, 0.6797, 0.9457, 0.6557, 0.968, 0.6512, 0.9719, 0.6775, 0.4834, 0.5871, 0.4729, 0.6091, 0.4519, 0.6004, 0.4633, 0.5763, 0.9504, 0.7041, 0.9493, 0.6797, 0.9719, 0.6775, 0.9732, 0.7041, 0.4959, 0.5662, 0.4834, 0.5871, 0.4633, 0.5763, 0.4769, 0.5535, 0.9493, 0.7284, 0.9504, 0.7041, 0.9732, 0.7041, 0.9719, 0.7306, 0.5104, 0.5466, 0.4959, 0.5662, 0.4769, 0.5535, 0.4928, 0.5322, 0.9457, 0.7525, 0.9493, 0.7284, 0.9719, 0.7306, 0.968, 0.7569, 0.5267, 0.5286, 0.5104, 0.5466, 0.4928, 0.5322, 0.5106, 0.5125, 0.9398, 0.7761, 0.9457, 0.7525, 0.968, 0.7569, 0.9616, 0.7827, 0.5448, 0.5122, 0.5267, 0.5286, 0.5106, 0.5125, 0.5303, 0.4946, 0.9316, 0.7991, 0.9398, 0.7761, 0.9616, 0.7827, 0.9526, 0.8078, 0.5644, 0.4977, 0.5448, 0.5122, 0.5303, 0.4946, 0.5517, 0.4788, 0.9211, 0.8211, 0.9316, 0.7991, 0.9526, 0.8078, 0.9412, 0.8318, 0.5852, 0.4852, 0.5644, 0.4977, 0.5517, 0.4788, 0.5745, 0.4651, 0.7022, 0.9523, 0.7266, 0.9511, 0.7288, 0.9738, 0.7022, 0.9751, 0.9086, 0.842, 0.9211, 0.8211, 0.9412, 0.8318, 0.9276, 0.8546, 0.6073, 0.4748, 0.5852, 0.4852, 0.5745, 0.4651, 0.5985, 0.4537, 0.6538, 0.9475, 0.6779, 0.9511, 0.6757, 0.9738, 0.6494, 0.9699, 0.8941, 0.8615, 0.9086, 0.842, 0.9276, 0.8546, 0.9117, 0.876, 0.6302, 0.4666, 0.6073, 0.4748, 0.5985, 0.4537, 0.6236, 0.4448, 0.6302, 0.9416, 0.6538, 0.9475, 0.6494, 0.9699, 0.6236, 0.9634, 0.8778, 0.8796, 0.8941, 0.8615, 0.9117, 0.876, 0.8939, 0.8957, 0.6538, 0.4606, 0.6302, 0.4666, 0.6236, 0.4448, 0.6494, 0.4383, 0.6073, 0.9334, 0.6302, 0.9416, 0.6236, 0.9634, 0.5985, 0.9544, 0.8597, 0.8959, 0.8778, 0.8796, 0.8939, 0.8957, 0.8742, 0.9135, 0.6779, 0.4571, 0.6538, 0.4606, 0.6494, 0.4383, 0.6757, 0.4344, 0.5852, 0.923, 0.6073, 0.9334, 0.5985, 0.9544, 0.5745, 0.9431, 0.7504, 0.9459, 0.7738, 0.9401, 0.7738, 0.9401, 0.7504, 0.9459, 0.7966, 0.4762, 0.7738, 0.4681, 0.7738, 0.4681, 0.7966, 0.4762, 0.4972, 0.8411, 0.5116, 0.8605, 0.5116, 0.8605, 0.4972, 0.8411, 0.7264, 0.9495, 0.7504, 0.9459, 0.7504, 0.9459, 0.7264, 0.9495, 0.8185, 0.4866, 0.7966, 0.4762, 0.7966, 0.4762, 0.8185, 0.4866, 0.4848, 0.8203, 0.4972, 0.8411, 0.4972, 0.8411, 0.4848, 0.8203, 0.8393, 0.499, 0.8185, 0.4866, 0.8185, 0.4866, 0.8393, 0.499, 0.4744, 0.7984, 0.4848, 0.8203, 0.4848, 0.8203, 0.4744, 0.7984, 0.7022, 0.9507, 0.7264, 0.9495, 0.7264, 0.9495, 0.7022, 0.9507, 0.8587, 0.5134, 0.8393, 0.499, 0.8393, 0.499, 0.8587, 0.5134, 0.4663, 0.7757, 0.4744, 0.7984, 0.4744, 0.7984, 0.4663, 0.7757, 0.8766, 0.5297, 0.8587, 0.5134, 0.8587, 0.5134, 0.8766, 0.5297, 0.4604, 0.7522, 0.4663, 0.7757, 0.4663, 0.7757, 0.4604, 0.7522, 0.8929, 0.5476, 0.8766, 0.5297, 0.8766, 0.5297, 0.8929, 0.5476, 0.4568, 0.7282, 0.4604, 0.7522, 0.4604, 0.7522, 0.4568, 0.7282, 0.9073, 0.5671, 0.8929, 0.5476, 0.8929, 0.5476, 0.9073, 0.5671, 0.4556, 0.7041, 0.4568, 0.7282, 0.4568, 0.7282, 0.4556, 0.7041, 0.9197, 0.5878, 0.9073, 0.5671, 0.9073, 0.5671, 0.9197, 0.5878, 0.4568, 0.6799, 0.4556, 0.7041, 0.4556, 0.7041, 0.4568, 0.6799, 0.9301, 0.6097, 0.9197, 0.5878, 0.9197, 0.5878, 0.9301, 0.6097, 0.4604, 0.656, 0.4568, 0.6799, 0.4568, 0.6799, 0.4604, 0.656, 0.9382, 0.6325, 0.9301, 0.6097, 0.9301, 0.6097, 0.9382, 0.6325, 0.4663, 0.6325, 0.4604, 0.656, 0.4604, 0.656, 0.4663, 0.6325, 0.9441, 0.656, 0.9382, 0.6325, 0.9382, 0.6325, 0.9441, 0.656, 0.4744, 0.6097, 0.4663, 0.6325, 0.4663, 0.6325, 0.4744, 0.6097, 0.9477, 0.6799, 0.9441, 0.656, 0.9441, 0.656, 0.9477, 0.6799, 0.4848, 0.5878, 0.4744, 0.6097, 0.4744, 0.6097, 0.4848, 0.5878, 0.9489, 0.7041, 0.9477, 0.6799, 0.9477, 0.6799, 0.9489, 0.7041, 0.4972, 0.5671, 0.4848, 0.5878, 0.4848, 0.5878, 0.4972, 0.5671, 0.9477, 0.7282, 0.9489, 0.7041, 0.9489, 0.7041, 0.9477, 0.7282, 0.5116, 0.5476, 0.4972, 0.5671, 0.4972, 0.5671, 0.5116, 0.5476, 0.9441, 0.7522, 0.9477, 0.7282, 0.9477, 0.7282, 0.9441, 0.7522, 0.5279, 0.5297, 0.5116, 0.5476, 0.5116, 0.5476, 0.5279, 0.5297, 0.9382, 0.7757, 0.9441, 0.7522, 0.9441, 0.7522, 0.9382, 0.7757, 0.5458, 0.5134, 0.5279, 0.5297, 0.5279, 0.5297, 0.5458, 0.5134, 0.9301, 0.7984, 0.9382, 0.7757, 0.9382, 0.7757, 0.9301, 0.7984, 0.5652, 0.499, 0.5458, 0.5134, 0.5458, 0.5134, 0.5652, 0.499, 0.9197, 0.8203, 0.9301, 0.7984, 0.9301, 0.7984, 0.9197, 0.8203, 0.586, 0.4866, 0.5652, 0.499, 0.5652, 0.499, 0.586, 0.4866, 0.9073, 0.8411, 0.9197, 0.8203, 0.9197, 0.8203, 0.9073, 0.8411, 0.6079, 0.4762, 0.586, 0.4866, 0.586, 0.4866, 0.6079, 0.4762, 0.6541, 0.9459, 0.6781, 0.9495, 0.6781, 0.9495, 0.6541, 0.9459, 0.8929, 0.8605, 0.9073, 0.8411, 0.9073, 0.8411, 0.8929, 0.8605, 0.6307, 0.4681, 0.6079, 0.4762, 0.6079, 0.4762, 0.6307, 0.4681, 0.6307, 0.9401, 0.6541, 0.9459, 0.6541, 0.9459, 0.6307, 0.9401, 0.8766, 0.8784, 0.8929, 0.8605, 0.8929, 0.8605, 0.8766, 0.8784, 0.6541, 0.4622, 0.6307, 0.4681, 0.6307, 0.4681, 0.6541, 0.4622, 0.6079, 0.9319, 0.6307, 0.9401, 0.6307, 0.9401, 0.6079, 0.9319, 0.8587, 0.8947, 0.8766, 0.8784, 0.8766, 0.8784, 0.8587, 0.8947, 0.6781, 0.4587, 0.6541, 0.4622, 0.6541, 0.4622, 0.6781, 0.4587, 0.586, 0.9216, 0.6079, 0.9319, 0.6079, 0.9319, 0.586, 0.9216, 0.8393, 0.9091, 0.8587, 0.8947, 0.8587, 0.8947, 0.8393, 0.9091, 0.7022, 0.4575, 0.6781, 0.4587, 0.6781, 0.4587, 0.7022, 0.4575, 0.5652, 0.9091, 0.586, 0.9216, 0.586, 0.9216, 0.5652, 0.9091, 0.8185, 0.9216, 0.8393, 0.9091, 0.8393, 0.9091, 0.8185, 0.9216, 0.7264, 0.4587, 0.7022, 0.4575, 0.7022, 0.4575, 0.7264, 0.4587, 0.5458, 0.8947, 0.5652, 0.9091, 0.5652, 0.9091, 0.5458, 0.8947, 0.7966, 0.9319, 0.8185, 0.9216, 0.8185, 0.9216, 0.7966, 0.9319, 0.7504, 0.4622, 0.7264, 0.4587, 0.7264, 0.4587, 0.7504, 0.4622, 0.5279, 0.8784, 0.5458, 0.8947, 0.5458, 0.8947, 0.5279, 0.8784, 0.7738, 0.9401, 0.7966, 0.9319, 0.7966, 0.9319, 0.7738, 0.9401, 0.7738, 0.4681, 0.7504, 0.4622, 0.7504, 0.4622, 0.7738, 0.4681, 0.5116, 0.8605, 0.5279, 0.8784, 0.5279, 0.8784, 0.5116, 0.8605, 0.7022, 0.9751, 0.7288, 0.9738, 0.73, 0.9856, 0.7022, 0.987, 0.8528, 0.4788, 0.83, 0.4651, 0.8356, 0.4546, 0.8594, 0.4689, 0.4519, 0.8078, 0.4633, 0.8318, 0.4528, 0.8374, 0.4409, 0.8123, 0.8742, 0.4946, 0.8528, 0.4788, 0.8594, 0.4689, 0.8817, 0.4854, 0.4429, 0.7827, 0.4519, 0.8078, 0.4409, 0.8123, 0.4315, 0.7862, 0.8939, 0.5125, 0.8742, 0.4946, 0.8817, 0.4854, 0.9023, 0.504, 0.4365, 0.7569, 0.4429, 0.7827, 0.4315, 0.7862, 0.4248, 0.7593, 0.9117, 0.5322, 0.8939, 0.5125, 0.9023, 0.504, 0.9209, 0.5246, 0.4326, 0.7306, 0.4365, 0.7569, 0.4248, 0.7593, 0.4207, 0.7318, 0.9276, 0.5535, 0.9117, 0.5322, 0.9209, 0.5246, 0.9375, 0.5469, 0.4313, 0.7041, 0.4326, 0.7306, 0.4207, 0.7318, 0.4194, 0.7041, 0.9412, 0.5763, 0.9276, 0.5535, 0.9375, 0.5469, 0.9517, 0.5707, 0.4326, 0.6775, 0.4313, 0.7041, 0.4194, 0.7041, 0.4207, 0.6763, 0.9526, 0.6004, 0.9412, 0.5763, 0.9517, 0.5707, 0.9636, 0.5958, 0.4365, 0.6512, 0.4326, 0.6775, 0.4207, 0.6763, 0.4248, 0.6489, 0.9616, 0.6254, 0.9526, 0.6004, 0.9636, 0.5958, 0.973, 0.622, 0.4429, 0.6254, 0.4365, 0.6512, 0.4248, 0.6489, 0.4315, 0.622, 0.968, 0.6512, 0.9616, 0.6254, 0.973, 0.622, 0.9797, 0.6489, 0.4519, 0.6004, 0.4429, 0.6254, 0.4315, 0.622, 0.4409, 0.5958, 0.9719, 0.6775, 0.968, 0.6512, 0.9797, 0.6489, 0.9838, 0.6763, 0.4633, 0.5763, 0.4519, 0.6004, 0.4409, 0.5958, 0.4528, 0.5707, 0.9732, 0.7041, 0.9719, 0.6775, 0.9838, 0.6763, 0.9851, 0.7041, 0.4769, 0.5535, 0.4633, 0.5763, 0.4528, 0.5707, 0.467, 0.5469, 0.9719, 0.7306, 0.9732, 0.7041, 0.9851, 0.7041, 0.9838, 0.7318, 0.4928, 0.5322, 0.4769, 0.5535, 0.467, 0.5469, 0.4836, 0.5246, 0.968, 0.7569, 0.9719, 0.7306, 0.9838, 0.7318, 0.9797, 0.7593, 0.5106, 0.5125, 0.4928, 0.5322, 0.4836, 0.5246, 0.5022, 0.504, 0.9616, 0.7827, 0.968, 0.7569, 0.9797, 0.7593, 0.973, 0.7862, 0.5303, 0.4946, 0.5106, 0.5125, 0.5022, 0.504, 0.5228, 0.4854, 0.9526, 0.8078, 0.9616, 0.7827, 0.973, 0.7862, 0.9636, 0.8123, 0.5517, 0.4788, 0.5303, 0.4946, 0.5228, 0.4854, 0.5451, 0.4689, 0.9412, 0.8318, 0.9526, 0.8078, 0.9636, 0.8123, 0.9517, 0.8374, 0.5745, 0.4651, 0.5517, 0.4788, 0.5451, 0.4689, 0.5689, 0.4546, 0.6757, 0.9738, 0.7022, 0.9751, 0.7022, 0.987, 0.6745, 0.9856, 0.9276, 0.8546, 0.9412, 0.8318, 0.9517, 0.8374, 0.9375, 0.8612, 0.5985, 0.4537, 0.5745, 0.4651, 0.5689, 0.4546, 0.594, 0.4427, 0.6494, 0.9699, 0.6757, 0.9738, 0.6745, 0.9856, 0.6471, 0.9815, 0.9117, 0.876, 0.9276, 0.8546, 0.9375, 0.8612, 0.9209, 0.8835, 0.6236, 0.4448, 0.5985, 0.4537, 0.594, 0.4427, 0.6201, 0.4334, 0.6236, 0.9634, 0.6494, 0.9699, 0.6471, 0.9815, 0.6201, 0.9748, 0.8939, 0.8957, 0.9117, 0.876, 0.9209, 0.8835, 0.9023, 0.9041, 0.6494, 0.4383, 0.6236, 0.4448, 0.6201, 0.4334, 0.6471, 0.4266, 0.5985, 0.9544, 0.6236, 0.9634, 0.6201, 0.9748, 0.594, 0.9654, 0.8742, 0.9135, 0.8939, 0.8957, 0.9023, 0.9041, 0.8817, 0.9227, 0.6757, 0.4344, 0.6494, 0.4383, 0.6471, 0.4266, 0.6745, 0.4225, 0.5745, 0.9431, 0.5985, 0.9544, 0.594, 0.9654, 0.5689, 0.9536, 0.8528, 0.9294, 0.8742, 0.9135, 0.8817, 0.9227, 0.8594, 0.9393, 0.7022, 0.4331, 0.6757, 0.4344, 0.6745, 0.4225, 0.7022, 0.4212, 0.5517, 0.9294, 0.5745, 0.9431, 0.5689, 0.9536, 0.5451, 0.9393, 0.83, 0.9431, 0.8528, 0.9294, 0.8594, 0.9393, 0.8356, 0.9536, 0.7288, 0.4344, 0.7022, 0.4331, 0.7022, 0.4212, 0.73, 0.4225, 0.5303, 0.9135, 0.5517, 0.9294, 0.5451, 0.9393, 0.5228, 0.9227, 0.806, 0.9544, 0.83, 0.9431, 0.8356, 0.9536, 0.8105, 0.9654, 0.7551, 0.4383, 0.7288, 0.4344, 0.73, 0.4225, 0.7574, 0.4266, 0.5106, 0.8957, 0.5303, 0.9135, 0.5228, 0.9227, 0.5022, 0.9041, 0.7809, 0.9634, 0.806, 0.9544, 0.8105, 0.9654, 0.7844, 0.9748, 0.7809, 0.4448, 0.7551, 0.4383, 0.7574, 0.4266, 0.7844, 0.4334, 0.4928, 0.876, 0.5106, 0.8957, 0.5022, 0.9041, 0.4836, 0.8835, 0.7551, 0.9699, 0.7809, 0.9634, 0.7844, 0.9748, 0.7574, 0.9815, 0.8059, 0.4537, 0.7809, 0.4448, 0.7844, 0.4334, 0.8105, 0.4427, 0.4769, 0.8546, 0.4928, 0.876, 0.4836, 0.8835, 0.467, 0.8612, 0.7288, 0.9738, 0.7551, 0.9699, 0.7574, 0.9815, 0.73, 0.9856, 0.83, 0.4651, 0.8059, 0.4537, 0.8105, 0.4427, 0.8356, 0.4546, 0.4633, 0.8318, 0.4769, 0.8546, 0.467, 0.8612, 0.4528, 0.8374, 0.5157, 0.4751, 0.497, 0.4956, 0.481, 0.4796, 0.4982, 0.4607, 0.01546, 0.2679, 0.01954, 0.2404, 0.04175, 0.2448, 0.038, 0.2701, 0.5322, 0.4528, 0.5157, 0.4751, 0.4982, 0.4607, 0.5134, 0.4402, 0.0141, 0.2956, 0.01546, 0.2679, 0.038, 0.2701, 0.03675, 0.2956, 0.5465, 0.429, 0.5322, 0.4528, 0.5134, 0.4402, 0.5265, 0.4183, 0.01546, 0.3233, 0.0141, 0.2956, 0.03675, 0.2956, 0.038, 0.3211, 0.5583, 0.4039, 0.5465, 0.429, 0.5265, 0.4183, 0.5374, 0.3952, 0.01954, 0.3508, 0.01546, 0.3233, 0.038, 0.3211, 0.04175, 0.3464, 0.5677, 0.3777, 0.5583, 0.4039, 0.5374, 0.3952, 0.546, 0.3712, 0.02628, 0.3777, 0.01954, 0.3508, 0.04175, 0.3464, 0.04796, 0.3712, 0.5744, 0.3508, 0.5677, 0.3777, 0.546, 0.3712, 0.5522, 0.3464, 0.03563, 0.4039, 0.02628, 0.3777, 0.04796, 0.3712, 0.05656, 0.3952, 0.5785, 0.3233, 0.5744, 0.3508, 0.5522, 0.3464, 0.556, 0.3211, 0.0475, 0.429, 0.03563, 0.4039, 0.05656, 0.3952, 0.06748, 0.4183, 0.5799, 0.2956, 0.5785, 0.3233, 0.556, 0.3211, 0.5572, 0.2956, 0.06178, 0.4528, 0.0475, 0.429, 0.06748, 0.4183, 0.08061, 0.4402, 0.5785, 0.2679, 0.5799, 0.2956, 0.5572, 0.2956, 0.556, 0.2701, 0.07831, 0.4751, 0.06178, 0.4528, 0.08061, 0.4402, 0.09582, 0.4607, 0.5744, 0.2404, 0.5785, 0.2679, 0.556, 0.2701, 0.5522, 0.2448, 0.09696, 0.4956, 0.07831, 0.4751, 0.09582, 0.4607, 0.113, 0.4796, 0.5677, 0.2135, 0.5744, 0.2404, 0.5522, 0.2448, 0.546, 0.2201, 0.1175, 0.5143, 0.09696, 0.4956, 0.113, 0.4796, 0.1319, 0.4968, 0.5583, 0.1874, 0.5677, 0.2135, 0.546, 0.2201, 0.5374, 0.196, 0.1398, 0.5308, 0.1175, 0.5143, 0.1319, 0.4968, 0.1524, 0.512, 0.5465, 0.1623, 0.5583, 0.1874, 0.5374, 0.196, 0.5265, 0.1729, 0.1636, 0.5451, 0.1398, 0.5308, 0.1524, 0.512, 0.1743, 0.5251, 0.2693, 0.01408, 0.297, 0.01272, 0.297, 0.03537, 0.2715, 0.03662, 0.5322, 0.1384, 0.5465, 0.1623, 0.5265, 0.1729, 0.5134, 0.151, 0.1887, 0.557, 0.1636, 0.5451, 0.1743, 0.5251, 0.1974, 0.536, 0.2418, 0.01816, 0.2693, 0.01408, 0.2715, 0.03662, 0.2462, 0.04037, 0.5157, 0.1161, 0.5322, 0.1384, 0.5134, 0.151, 0.4982, 0.1305, 0.2149, 0.5663, 0.1887, 0.557, 0.1974, 0.536, 0.2214, 0.5446, 0.2149, 0.0249, 0.2418, 0.01816, 0.2462, 0.04037, 0.2214, 0.04657, 0.497, 0.09558, 0.5157, 0.1161, 0.4982, 0.1305, 0.481, 0.1116, 0.2418, 0.5731, 0.2149, 0.5663, 0.2214, 0.5446, 0.2462, 0.5508, 0.1887, 0.03425, 0.2149, 0.0249, 0.2214, 0.04657, 0.1974, 0.05518, 0.4765, 0.07693, 0.497, 0.09558, 0.481, 0.1116, 0.4621, 0.09444, 0.2693, 0.5771, 0.2418, 0.5731, 0.2462, 0.5508, 0.2715, 0.5546, 0.1636, 0.04612, 0.1887, 0.03425, 0.1974, 0.05518, 0.1743, 0.0661, 0.4542, 0.0604, 0.4765, 0.07693, 0.4621, 0.09444, 0.4416, 0.07923, 0.297, 0.5785, 0.2693, 0.5771, 0.2715, 0.5546, 0.297, 0.5558, 0.1398, 0.06039, 0.1636, 0.04612, 0.1743, 0.0661, 0.1524, 0.07923, 0.4303, 0.04612, 0.4542, 0.0604, 0.4416, 0.07923, 0.4197, 0.0661, 0.3247, 0.5771, 0.297, 0.5785, 0.297, 0.5558, 0.3225, 0.5546, 0.1175, 0.07693, 0.1398, 0.06039, 0.1524, 0.07923, 0.1319, 0.09444, 0.4052, 0.03425, 0.4303, 0.04612, 0.4197, 0.0661, 0.3966, 0.05518, 0.3522, 0.5731, 0.3247, 0.5771, 0.3225, 0.5546, 0.3478, 0.5508, 0.09696, 0.09558, 0.1175, 0.07693, 0.1319, 0.09444, 0.113, 0.1116, 0.3791, 0.0249, 0.4052, 0.03425, 0.3966, 0.05518, 0.3725, 0.04657, 0.3791, 0.5663, 0.3522, 0.5731, 0.3478, 0.5508, 0.3725, 0.5446, 0.07831, 0.1161, 0.09696, 0.09558, 0.113, 0.1116, 0.09582, 0.1305, 0.3522, 0.01816, 0.3791, 0.0249, 0.3725, 0.04657, 0.3478, 0.04037, 0.4052, 0.557, 0.3791, 0.5663, 0.3725, 0.5446, 0.3966, 0.536, 0.06178, 0.1384, 0.07831, 0.1161, 0.09582, 0.1305, 0.08061, 0.151, 0.3247, 0.01408, 0.3522, 0.01816, 0.3478, 0.04037, 0.3225, 0.03662, 0.4303, 0.5451, 0.4052, 0.557, 0.3966, 0.536, 0.4197, 0.5251, 0.0475, 0.1623, 0.06178, 0.1384, 0.08061, 0.151, 0.06748, 0.1729, 0.297, 0.01272, 0.3247, 0.01408, 0.3225, 0.03662, 0.297, 0.03537, 0.4542, 0.5308, 0.4303, 0.5451, 0.4197, 0.5251, 0.4416, 0.512, 0.03563, 0.1874, 0.0475, 0.1623, 0.06748, 0.1729, 0.05656, 0.196, 0.4765, 0.5143, 0.4542, 0.5308, 0.4416, 0.512, 0.4621, 0.4968, 0.02628, 0.2135, 0.03563, 0.1874, 0.05656, 0.196, 0.04796, 0.2201, 0.497, 0.4956, 0.4765, 0.5143, 0.4621, 0.4968, 0.481, 0.4796, 0.01954, 0.2404, 0.02628, 0.2135, 0.04796, 0.2201, 0.04175, 0.2448, 0.5374, 0.3952, 0.5265, 0.4183, 0.297, 0.2956, 0.04175, 0.3464, 0.038, 0.3211, 0.297, 0.2956, 0.546, 0.3712, 0.5374, 0.3952, 0.297, 0.2956, 0.04796, 0.3712, 0.04175, 0.3464, 0.297, 0.2956, 0.5522, 0.3464, 0.546, 0.3712, 0.297, 0.2956, 0.05656, 0.3952, 0.04796, 0.3712, 0.297, 0.2956, 0.556, 0.3211, 0.5522, 0.3464, 0.297, 0.2956, 0.06748, 0.4183, 0.05656, 0.3952, 0.297, 0.2956, 0.5572, 0.2956, 0.556, 0.3211, 0.297, 0.2956, 0.08061, 0.4402, 0.06748, 0.4183, 0.297, 0.2956, 0.556, 0.2701, 0.5572, 0.2956, 0.297, 0.2956, 0.09582, 0.4607, 0.08061, 0.4402, 0.297, 0.2956, 0.5522, 0.2448, 0.556, 0.2701, 0.297, 0.2956, 0.113, 0.4796, 0.09582, 0.4607, 0.297, 0.2956, 0.546, 0.2201, 0.5522, 0.2448, 0.297, 0.2956, 0.1319, 0.4968, 0.113, 0.4796, 0.297, 0.2956, 0.5374, 0.196, 0.546, 0.2201, 0.297, 0.2956, 0.1524, 0.512, 0.1319, 0.4968, 0.297, 0.2956, 0.5265, 0.1729, 0.5374, 0.196, 0.297, 0.2956, 0.1743, 0.5251, 0.1524, 0.512, 0.297, 0.2956, 0.2715, 0.03662, 0.297, 0.03537, 0.297, 0.2956, 0.5134, 0.151, 0.5265, 0.1729, 0.297, 0.2956, 0.1974, 0.536, 0.1743, 0.5251, 0.297, 0.2956, 0.2462, 0.04037, 0.2715, 0.03662, 0.297, 0.2956, 0.4982, 0.1305, 0.5134, 0.151, 0.297, 0.2956, 0.2214, 0.5446, 0.1974, 0.536, 0.297, 0.2956, 0.2214, 0.04657, 0.2462, 0.04037, 0.297, 0.2956, 0.481, 0.1116, 0.4982, 0.1305, 0.297, 0.2956, 0.2462, 0.5508, 0.2214, 0.5446, 0.297, 0.2956, 0.1974, 0.05518, 0.2214, 0.04657, 0.297, 0.2956, 0.4621, 0.09444, 0.481, 0.1116, 0.297, 0.2956, 0.2715, 0.5546, 0.2462, 0.5508, 0.297, 0.2956, 0.1743, 0.0661, 0.1974, 0.05518, 0.297, 0.2956, 0.4416, 0.07923, 0.4621, 0.09444, 0.297, 0.2956, 0.297, 0.5558, 0.2715, 0.5546, 0.297, 0.2956, 0.1524, 0.07923, 0.1743, 0.0661, 0.297, 0.2956, 0.4197, 0.0661, 0.4416, 0.07923, 0.297, 0.2956, 0.3225, 0.5546, 0.297, 0.5558, 0.297, 0.2956, 0.1319, 0.09444, 0.1524, 0.07923, 0.297, 0.2956, 0.3966, 0.05518, 0.4197, 0.0661, 0.297, 0.2956, 0.3478, 0.5508, 0.3225, 0.5546, 0.297, 0.2956, 0.113, 0.1116, 0.1319, 0.09444, 0.297, 0.2956, 0.3725, 0.04657, 0.3966, 0.05518, 0.297, 0.2956, 0.3725, 0.5446, 0.3478, 0.5508, 0.297, 0.2956, 0.09582, 0.1305, 0.113, 0.1116, 0.297, 0.2956, 0.3478, 0.04037, 0.3725, 0.04657, 0.297, 0.2956, 0.3966, 0.536, 0.3725, 0.5446, 0.297, 0.2956, 0.08061, 0.151, 0.09582, 0.1305, 0.297, 0.2956, 0.3225, 0.03662, 0.3478, 0.04037, 0.297, 0.2956, 0.4197, 0.5251, 0.3966, 0.536, 0.297, 0.2956, 0.06748, 0.1729, 0.08061, 0.151, 0.297, 0.2956, 0.297, 0.03537, 0.3225, 0.03662, 0.297, 0.2956, 0.4416, 0.512, 0.4197, 0.5251, 0.297, 0.2956, 0.05656, 0.196, 0.06748, 0.1729, 0.297, 0.2956, 0.4621, 0.4968, 0.4416, 0.512, 0.297, 0.2956, 0.04796, 0.2201, 0.05656, 0.196, 0.297, 0.2956, 0.481, 0.4796, 0.4621, 0.4968, 0.297, 0.2956, 0.04175, 0.2448, 0.04796, 0.2201, 0.297, 0.2956, 0.4982, 0.4607, 0.481, 0.4796, 0.297, 0.2956, 0.038, 0.2701, 0.04175, 0.2448, 0.297, 0.2956, 0.5134, 0.4402, 0.4982, 0.4607, 0.297, 0.2956, 0.03675, 0.2956, 0.038, 0.2701, 0.297, 0.2956, 0.5265, 0.4183, 0.5134, 0.4402, 0.297, 0.2956, 0.038, 0.3211, 0.03675, 0.2956, 0.297, 0.2956, 0.6781, 0.9495, 0.7022, 0.9507, 0.7022, 0.9523, 0.6779, 0.9511, 0.6541, 0.9459, 0.6781, 0.9495, 0.6779, 0.9511, 0.6538, 0.9475, 0.6307, 0.9401, 0.6541, 0.9459, 0.6538, 0.9475, 0.6302, 0.9416, 0.6079, 0.9319, 0.6307, 0.9401, 0.6302, 0.9416, 0.6073, 0.9334, 0.586, 0.9216, 0.6079, 0.9319, 0.6073, 0.9334, 0.5852, 0.923, 0.5652, 0.9091, 0.586, 0.9216, 0.5852, 0.923, 0.5644, 0.9104, 0.5458, 0.8947, 0.5652, 0.9091, 0.5644, 0.9104, 0.5448, 0.8959, 0.5279, 0.8784, 0.5458, 0.8947, 0.5448, 0.8959, 0.5267, 0.8796, 0.5116, 0.8605, 0.5279, 0.8784, 0.5267, 0.8796, 0.5104, 0.8615, 0.4972, 0.8411, 0.5116, 0.8605, 0.5104, 0.8615, 0.4959, 0.842, 0.4848, 0.8203, 0.4972, 0.8411, 0.4959, 0.842, 0.4834, 0.8211, 0.4744, 0.7984, 0.4848, 0.8203, 0.4834, 0.8211, 0.4729, 0.7991, 0.4663, 0.7757, 0.4744, 0.7984, 0.4729, 0.7991, 0.4647, 0.7761, 0.4604, 0.7522, 0.4663, 0.7757, 0.4647, 0.7761, 0.4588, 0.7525, 0.4568, 0.7282, 0.4604, 0.7522, 0.4588, 0.7525, 0.4552, 0.7284, 0.4556, 0.7041, 0.4568, 0.7282, 0.4552, 0.7284, 0.4541, 0.7041, 0.4568, 0.6799, 0.4556, 0.7041, 0.4541, 0.7041, 0.4552, 0.6797, 0.4604, 0.656, 0.4568, 0.6799, 0.4552, 0.6797, 0.4588, 0.6557, 0.4663, 0.6325, 0.4604, 0.656, 0.4588, 0.6557, 0.4647, 0.632, 0.4744, 0.6097, 0.4663, 0.6325, 0.4647, 0.632, 0.4729, 0.6091, 0.4848, 0.5878, 0.4744, 0.6097, 0.4729, 0.6091, 0.4834, 0.5871, 0.4972, 0.5671, 0.4848, 0.5878, 0.4834, 0.5871, 0.4959, 0.5662, 0.5116, 0.5476, 0.4972, 0.5671, 0.4959, 0.5662, 0.5104, 0.5466, 0.5279, 0.5297, 0.5116, 0.5476, 0.5104, 0.5466, 0.5267, 0.5286, 0.5458, 0.5134, 0.5279, 0.5297, 0.5267, 0.5286, 0.5448, 0.5122, 0.5652, 0.499, 0.5458, 0.5134, 0.5448, 0.5122, 0.5644, 0.4977, 0.586, 0.4866, 0.5652, 0.499, 0.5644, 0.4977, 0.5852, 0.4852, 0.6079, 0.4762, 0.586, 0.4866, 0.5852, 0.4852, 0.6073, 0.4748, 0.6307, 0.4681, 0.6079, 0.4762, 0.6073, 0.4748, 0.6302, 0.4666, 0.6541, 0.4622, 0.6307, 0.4681, 0.6302, 0.4666, 0.6538, 0.4606, 0.6781, 0.4587, 0.6541, 0.4622, 0.6538, 0.4606, 0.6779, 0.4571, 0.7022, 0.4575, 0.6781, 0.4587, 0.6779, 0.4571, 0.7022, 0.4559, 0.7264, 0.4587, 0.7022, 0.4575, 0.7022, 0.4559, 0.7266, 0.4571, 0.7504, 0.4622, 0.7264, 0.4587, 0.7266, 0.4571, 0.7507, 0.4606, 0.7738, 0.4681, 0.7504, 0.4622, 0.7507, 0.4606, 0.7743, 0.4666, 0.7966, 0.4762, 0.7738, 0.4681, 0.7743, 0.4666, 0.7972, 0.4748, 0.8185, 0.4866, 0.7966, 0.4762, 0.7972, 0.4748, 0.8192, 0.4852, 0.8393, 0.499, 0.8185, 0.4866, 0.8192, 0.4852, 0.8401, 0.4977, 0.8587, 0.5134, 0.8393, 0.499, 0.8401, 0.4977, 0.8597, 0.5122, 0.8766, 0.5297, 0.8587, 0.5134, 0.8597, 0.5122, 0.8778, 0.5286, 0.8929, 0.5476, 0.8766, 0.5297, 0.8778, 0.5286, 0.8941, 0.5466, 0.9073, 0.5671, 0.8929, 0.5476, 0.8941, 0.5466, 0.9086, 0.5662, 0.9197, 0.5878, 0.9073, 0.5671, 0.9086, 0.5662, 0.9211, 0.5871, 0.9301, 0.6097, 0.9197, 0.5878, 0.9211, 0.5871, 0.9316, 0.6091, 0.9382, 0.6325, 0.9301, 0.6097, 0.9316, 0.6091, 0.9398, 0.632, 0.9441, 0.656, 0.9382, 0.6325, 0.9398, 0.632, 0.9457, 0.6557, 0.9477, 0.6799, 0.9441, 0.656, 0.9457, 0.6557, 0.9493, 0.6797, 0.9489, 0.7041, 0.9477, 0.6799, 0.9493, 0.6797, 0.9504, 0.7041, 0.9477, 0.7282, 0.9489, 0.7041, 0.9504, 0.7041, 0.9493, 0.7284, 0.9441, 0.7522, 0.9477, 0.7282, 0.9493, 0.7284, 0.9457, 0.7525, 0.9382, 0.7757, 0.9441, 0.7522, 0.9457, 0.7525, 0.9398, 0.7761, 0.9301, 0.7984, 0.9382, 0.7757, 0.9398, 0.7761, 0.9316, 0.7991, 0.9197, 0.8203, 0.9301, 0.7984, 0.9316, 0.7991, 0.9211, 0.8211, 0.9073, 0.8411, 0.9197, 0.8203, 0.9211, 0.8211, 0.9086, 0.842, 0.8929, 0.8605, 0.9073, 0.8411, 0.9086, 0.842, 0.8941, 0.8615, 0.8766, 0.8784, 0.8929, 0.8605, 0.8941, 0.8615, 0.8778, 0.8796, 0.8587, 0.8947, 0.8766, 0.8784, 0.8778, 0.8796, 0.8597, 0.8959, 0.8393, 0.9091, 0.8587, 0.8947, 0.8597, 0.8959, 0.8401, 0.9104, 0.8185, 0.9216, 0.8393, 0.9091, 0.8401, 0.9104, 0.8192, 0.923, 0.7966, 0.9319, 0.8185, 0.9216, 0.8192, 0.923, 0.7972, 0.9334, 0.7738, 0.9401, 0.7966, 0.9319, 0.7972, 0.9334, 0.7743, 0.9416, 0.7504, 0.9459, 0.7738, 0.9401, 0.7743, 0.9416, 0.7507, 0.9475, 0.7264, 0.9495, 0.7504, 0.9459, 0.7507, 0.9475, 0.7266, 0.9511, 0.7022, 0.9507, 0.7264, 0.9495, 0.7266, 0.9511, 0.7022, 0.9523, 0.6781, 0.9495, 0.7022, 0.9507, 0.7022, 0.9507, 0.6781, 0.9495])
me_circle_001.materials.append(mat_center)
me_circle_001.materials.append(mat_borders)
me_circle_001.materials.append(mat_material_003)
me_circle_001.use_remesh_preserve_volume = False
me_circle_001.use_remesh_preserve_attributes = False
me_circle_001.use_mirror_vertex_groups = False
me_circle_001.update()

# ---- objects
ob_point_003 = bpy.data.objects.new('Point.003', light_point_003)
ob_point_002 = bpy.data.objects.new('Point.002', light_point_002)
ob_point_001 = bpy.data.objects.new('Point.001', light_point_001)
ob_point = bpy.data.objects.new('Point', light_point)
ob_hemi = bpy.data.objects.new('Hemi', light_hemi)
ob_circle = bpy.data.objects.new('Circle', me_circle_001)

# ---- transforms, parenting, visibility, modifiers, constraints
ob_point_003.location = (-0.002272, 20.73, 1.8)
ob_point_003.rotation_euler = (0.0, -0.0, 1.571)
ob_point_003.lineart.crease_threshold = 0.0
ob_point_002.location = (-0.002275, -20.72, 1.8)
ob_point_002.rotation_euler = (0.0, -0.0, 1.571)
ob_point_002.lineart.crease_threshold = 0.0
ob_point_001.location = (-20.73, 0.003135, 1.8)
ob_point_001.lineart.crease_threshold = 0.0
ob_point.location = (20.72, 0.003135, 1.8)
ob_point.lineart.crease_threshold = 0.0
ob_hemi.location = (0.0, 0.0, 2.127)
ob_hemi.rotation_euler = (1.181, -0.0, 0.0)
ob_hemi.lineart.crease_threshold = 0.0
ob_circle.location = (0.0, 0.0, 0.0)
ob_circle.scale = (19.3, 19.3, 19.3)
ob_circle.lineart.crease_threshold = 0.0

# ---- collection membership
col_collection_1.objects.link(ob_point_003)
col_collection_1.objects.link(ob_point_002)
col_collection_1.objects.link(ob_point_001)
col_collection_1.objects.link(ob_point)
col_collection_1.objects.link(ob_hemi)
col_collection_1.objects.link(ob_circle)

# ---- scene / render settings (as saved in the file)
scene.frame_start = 1; scene.frame_end = 250; scene.frame_set(1)
scene.render.engine = 'BLENDER_EEVEE_NEXT'
scene.render.resolution_percentage = 50
scene.render.dither_intensity = 0.0
scene.cycles.use_denoising = False
scene.cycles.samples = 10
scene.cycles.sampling_pattern = 'TABULATED_SOBOL'
scene.cycles.light_sampling_threshold = 0.0
scene.cycles.use_adaptive_sampling = False
scene.cycles.use_light_tree = False
scene.cycles.blur_glossy = 0.0
scene.cycles.pixel_filter_type = 'GAUSSIAN'
scene.cycles.sample_clamp_indirect = 0.0
scene.view_settings.view_transform = 'Standard'
bpy.context.view_layer.update()

# ---- added for rendering (the .blend has no active camera): camera
cam_auto = bpy.data.cameras.new('AutoCamera')
cam_auto.lens = 50.0
cam_auto.sensor_width = 36.0
cam_auto.clip_end = 1017.33
ob_auto_camera = bpy.data.objects.new('AutoCamera', cam_auto)
scene.collection.objects.link(ob_auto_camera)
ob_auto_camera.location = (57.9678, -69.5614, 45.7577)
ob_auto_camera.rotation_euler = (1.09748, -7.21219e-08, 0.694738)
scene.camera = ob_auto_camera
bpy.context.view_layer.update()
